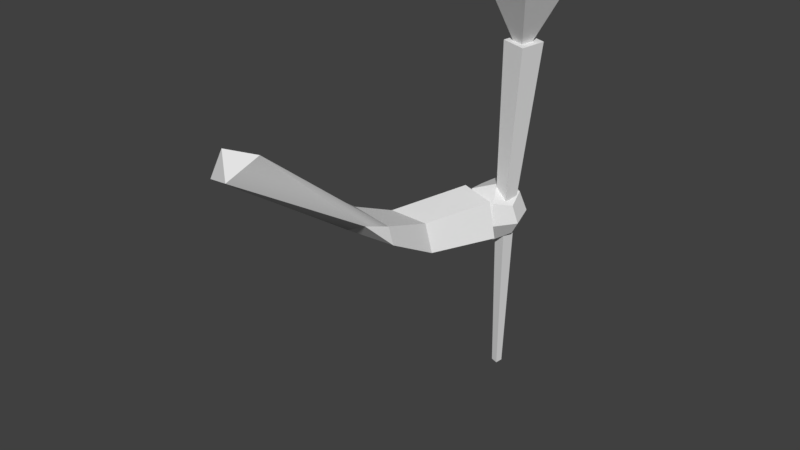 # Source: WizardArm.blend  (saved by Blender 2.79.0; exported with 4.5.12 LTS)
import bpy
from mathutils import Matrix  # noqa: F401  (used for matrix-valued properties, if any)

bpy.ops.wm.read_factory_settings(use_empty=True)
scene = bpy.context.scene
scene.name = 'Scene'

# ---- collections
col_collection_1 = bpy.data.collections.new('Collection 1'); scene.collection.children.link(col_collection_1)

# ---- materials (node trees are filled in below, after node groups)
mat_color_001 = bpy.data.materials.new('color.001')
mat_color_001.alpha_threshold = 0.0
mat_color_001.use_transparent_shadow = False
mat_color_001.roughness = 0.5

# ---- material node trees

# ---- world
world_world = bpy.data.worlds.new('World'); scene.world = world_world
world_world.color = (0.05088, 0.05088, 0.05088)
world_world.use_sun_shadow = False
world_world.sun_shadow_jitter_overblur = 0.0
world_world.cycles.sampling_method = 'MANUAL'

# ---- meshes
me_brazo_cube_000 = bpy.data.meshes.new('brazo_Cube.000')
me_brazo_cube_000.from_pydata([(-0.6592, 0.2416, -0.01287), (-0.5516, 0.2068, 0.04961), (-0.627, 0.2435, 0.08254), (-0.6756, 0.4863, -0.0379), (-0.5893, 0.796, -0.02698), (-0.6072, 0.7761, -0.1736), (-0.66, 0.4615, -0.1241), (-0.5236, 0.5194, -0.1678), (-0.5243, 0.314, -0.05366), (-0.5409, 0.3095, 0.01258), (-0.5665, 0.5361, -0.07345), (-0.4256, 0.7545, -0.1724), (-0.4408, 0.739, -0.02785), (-0.4446, 0.7633, -0.1361), (-0.4672, 0.8006, -0.2114), (-0.4212, 0.8563, -0.1892), (-0.3857, 0.8388, -0.1335), (-0.4083, 0.8351, -0.06914), (-0.4498, 0.772, -0.04982), (-0.5166, 0.7635, -0.06654), (-0.5344, 0.7287, -0.1262), (-0.5293, 0.7846, -0.1852), (-0.5951, 0.7998, -0.1136), (-0.5804, 0.8281, -0.1937), (-0.5632, 0.7997, -0.03349), (-0.5753, 0.8755, -0.04483), (-0.6105, 0.8928, -0.09986), (-0.588, 0.8965, -0.1635), (-0.5543, 0.9579, -0.09433), (-0.5491, 0.9493, -0.18), (-0.5319, 0.9209, -0.01976), (-0.4715, 0.9381, -0.04483), (-0.4704, 0.9773, -0.09986), (-0.4842, 0.9591, -0.1635), (-0.4057, 0.9228, -0.1164), (-0.4376, 0.9229, -0.1965), (-0.4205, 0.8945, -0.03635), (-0.5105, 0.8854, -0.2232), (-0.4877, 0.8475, -0.009646), (-0.471, 0.8852, -0.07557), (-0.4416, 0.9056, 0.5429), (-0.3512, 0.8836, 0.5364), (-0.4231, 0.8737, -0.07981), (-0.483, 0.8374, -0.07929), (-0.464, 0.8152, 0.5376), (-0.4351, 0.8259, -0.08353), (-0.3736, 0.7932, 0.5311), (-0.3323, 0.7325, 0.7139), (-0.2896, 0.9051, 0.7236), (-0.3886, 0.8285, 0.8877), (-0.4623, 0.9471, 0.7358), (-0.4132, 0.8479, 0.4715), (-0.505, 0.7745, 0.7261), (-0.4827, 0.9231, -0.8006), (-0.4892, 0.8983, -0.8043), (-0.5142, 0.9041, -0.8006), (-0.5077, 0.9289, -0.7969), (-0.4837, 0.924, -0.7964), (-0.4903, 0.8993, -0.803), (-0.5231, -0.3816, 0.4195), (-0.5125, -0.2615, 0.4654), (-0.5992, -0.3207, 0.4811), (-0.6306, -0.3422, 0.3879)], [(56, 57), (57, 58)], [(9, 2, 61, 60), (3, 4, 5, 6), (2, 3, 6, 0), (0, 6, 7, 8), (9, 10, 3, 2), (8, 7, 10, 9), (8, 1, 0), (1, 9, 60, 59), (9, 1, 8), (11, 5, 4, 12), (6, 5, 11, 7), (10, 12, 4, 3), (7, 11, 12, 10), (13, 14, 15, 16), (13, 16, 17, 18), (13, 18, 19, 20), (13, 20, 21, 14), (22, 23, 21, 20), (22, 20, 19, 24), (22, 24, 25, 26), (22, 26, 27, 23), (28, 29, 27, 26), (28, 26, 25, 30), (28, 30, 31, 32), (28, 32, 33, 29), (34, 35, 33, 32), (34, 32, 31, 36), (34, 36, 17, 16), (34, 16, 15, 35), (37, 14, 21, 23), (37, 23, 27, 29), (37, 29, 33, 35), (37, 35, 15, 14), (38, 30, 25, 24), (38, 24, 19, 18), (38, 18, 17, 36), (38, 36, 31, 30), (39, 40, 41, 42), (43, 44, 40, 39), (45, 46, 44, 43), (42, 41, 46, 45), (40, 44, 46, 41), (47, 48, 49), (48, 50, 49), (51, 50, 48), (51, 48, 47), (51, 47, 52), (51, 52, 50), (52, 47, 49), (50, 52, 49), (53, 42, 45, 54), (54, 45, 43, 55), (55, 43, 39, 56), (56, 39, 42, 53), (62, 59, 61), (61, 59, 60), (0, 1, 59, 62), (2, 0, 62, 61)])
me_brazo_cube_000.polygons.foreach_set('use_smooth', [True] * 58)
_k = set([(0, 1), (0, 2), (0, 6), (0, 8), (1, 8), (1, 9), (1, 59), (2, 3), (2, 9), (2, 61), (3, 4), (3, 6), (3, 10), (4, 5), (4, 12), (5, 6), (5, 11), (6, 7), (7, 8), (7, 10), (7, 11), (8, 9), (9, 10), (10, 12), (11, 12), (13, 14), (13, 16), (13, 18), (13, 20), (14, 15), (14, 21), (14, 37), (15, 16), (15, 35), (16, 17), (16, 34), (17, 18), (17, 36), (18, 19), (18, 38), (19, 20), (19, 24), (20, 21), (20, 22), (21, 23), (22, 23), (22, 24), (22, 26), (23, 27), (23, 37), (24, 25), (24, 38), (25, 26), (25, 30), (26, 27), (26, 28), (27, 29), (28, 29), (28, 30), (28, 32), (29, 33), (29, 37), (30, 31), (30, 38), (31, 32), (31, 36), (32, 33), (32, 34), (33, 35), (34, 35), (34, 36), (35, 37), (36, 38), (39, 40), (39, 56), (40, 41), (40, 44), (41, 42), (41, 46), (42, 53), (43, 44), (43, 55), (44, 46), (45, 46), (45, 54), (47, 48), (47, 49), (47, 51), (47, 52), (48, 49), (48, 50), (48, 51), (49, 50), (49, 52), (50, 51), (50, 52), (51, 52), (53, 54), (53, 56), (54, 55), (55, 56), (59, 60), (59, 61), (59, 62), (60, 61), (61, 62)])
me_brazo_cube_000.attributes.new('sharp_edge', 'BOOLEAN', 'EDGE').data.foreach_set('value', [ (min(e.vertices), max(e.vertices)) in _k for e in me_brazo_cube_000.edges])
_uv = me_brazo_cube_000.uv_layers.new(name='UVMap')
_uv.uv.foreach_set('vector', [0.1842, 0.6572, 0.1788, 0.6526, 0.1788, 0.6526, 0.1842, 0.6572, 0.1773, 0.6238, 0.1852, 0.6463, 0.1733, 0.6474, 0.1707, 0.6215, 0.1852, 0.604, 0.1773, 0.6238, 0.1707, 0.6215, 0.1773, 0.6044, 0.1581, 0.6828, 0.1537, 0.6671, 0.1626, 0.6628, 0.1678, 0.6782, 0.1842, 0.6572, 0.1775, 0.6693, 0.1707, 0.6647, 0.1788, 0.6526, 0.1905, 0.6844, 0.1846, 0.6663, 0.1928, 0.6657, 0.1958, 0.6854, 0.1678, 0.6782, 0.167, 0.6867, 0.1581, 0.6828, 0.1897, 0.6929, 0.1958, 0.6854, 0.1958, 0.6854, 0.1897, 0.6929, 0.1958, 0.6854, 0.1897, 0.6929, 0.1905, 0.6844, 0.1965, 0.5804, 0.1965, 0.5933, 0.1851, 0.5911, 0.1847, 0.5809, 0.1537, 0.6671, 0.1551, 0.6409, 0.1678, 0.6438, 0.1626, 0.6628, 0.1775, 0.6693, 0.1846, 0.6838, 0.1739, 0.6879, 0.1707, 0.6647, 0.1846, 0.6663, 0.1851, 0.6474, 0.1958, 0.652, 0.1928, 0.6657, 0.5744, 0.9012, 0.5764, 0.91, 0.5695, 0.9108, 0.5662, 0.9046, 0.5744, 0.9012, 0.5662, 0.9046, 0.5659, 0.8992, 0.5715, 0.8944, 0.5744, 0.9012, 0.5715, 0.8944, 0.577, 0.896, 0.5821, 0.8994, 0.5744, 0.9012, 0.5821, 0.8994, 0.5807, 0.9076, 0.5764, 0.91, 0.6717, 0.8916, 0.6754, 0.8838, 0.6802, 0.8881, 0.6794, 0.8952, 0.6717, 0.8916, 0.6794, 0.8952, 0.6759, 0.9001, 0.6696, 0.9001, 0.6717, 0.8916, 0.6696, 0.9001, 0.6659, 0.896, 0.6657, 0.889, 0.6657, 0.8987, 0.6599, 0.8987, 0.6605, 0.8918, 0.6657, 0.8899, 0.6522, 0.8965, 0.6554, 0.888, 0.6605, 0.8918, 0.6599, 0.8987, 0.6522, 0.8965, 0.6599, 0.8987, 0.6572, 0.9035, 0.6509, 0.9039, 0.6381, 0.9138, 0.6293, 0.9144, 0.6304, 0.9102, 0.6368, 0.9091, 0.6522, 0.8965, 0.6464, 0.8932, 0.6506, 0.8877, 0.6554, 0.888, 0.6341, 0.9014, 0.6421, 0.8992, 0.6421, 0.9057, 0.6368, 0.9091, 0.6341, 0.9014, 0.6368, 0.9091, 0.6304, 0.9102, 0.6263, 0.9052, 0.6341, 0.9014, 0.6263, 0.9052, 0.6265, 0.8999, 0.6316, 0.8953, 0.6341, 0.9014, 0.6316, 0.8953, 0.6382, 0.8955, 0.6421, 0.8992, 0.5752, 0.9164, 0.5764, 0.91, 0.5807, 0.9076, 0.5821, 0.9114, 0.6589, 0.8839, 0.6657, 0.8899, 0.6605, 0.8918, 0.6554, 0.888, 0.6589, 0.8839, 0.6554, 0.888, 0.6506, 0.8877, 0.6515, 0.8838, 0.5752, 0.9164, 0.5673, 0.9154, 0.5695, 0.9108, 0.5764, 0.91, 0.6721, 0.9089, 0.6751, 0.9011, 0.6801, 0.9043, 0.6801, 0.9117, 0.6721, 0.9089, 0.6801, 0.9117, 0.677, 0.9153, 0.6707, 0.9157, 0.6721, 0.9089, 0.6707, 0.9157, 0.6662, 0.9101, 0.6657, 0.9051, 0.6721, 0.9089, 0.6657, 0.9051, 0.6697, 0.9001, 0.6751, 0.9011, 0.4241, 0.6115, 0.4277, 0.6923, 0.3953, 0.6923, 0.407, 0.6115, 0.3935, 0.6115, 0.3953, 0.6924, 0.3629, 0.6922, 0.3764, 0.6115, 0.3512, 0.6116, 0.3629, 0.6926, 0.3305, 0.6926, 0.334, 0.6117, 0.3278, 0.6117, 0.3305, 0.6926, 0.2981, 0.6926, 0.3106, 0.6116, 0.46, 0.5307, 0.46, 0.5384, 0.4277, 0.5384, 0.4277, 0.5307, 0.8395, 0.6345, 0.8789, 0.6541, 0.8484, 0.6948, 0.9183, 0.5805, 0.8789, 0.6001, 0.8893, 0.5398, 0.9183, 0.6948, 0.8789, 0.6001, 0.9183, 0.5805, 0.8789, 0.5398, 0.8789, 0.6541, 0.8395, 0.6345, 0.8395, 0.5398, 0.8395, 0.6533, 0.8002, 0.6334, 0.9191, 0.5398, 0.9563, 0.6, 0.9183, 0.6253, 0.8002, 0.6334, 0.8395, 0.6533, 0.81, 0.6959, 0.9183, 0.6253, 0.9563, 0.6, 0.9563, 0.6811, 0.3285, 0.5309, 0.3278, 0.6117, 0.3106, 0.6116, 0.3196, 0.5307, 0.343, 0.5307, 0.3512, 0.6116, 0.334, 0.6117, 0.334, 0.5308, 0.3953, 0.5307, 0.3935, 0.6115, 0.3764, 0.6115, 0.3863, 0.5308, 0.4241, 0.5308, 0.4241, 0.6115, 0.407, 0.6115, 0.4151, 0.5307, 0.1773, 0.6044, 0.1827, 0.599, 0.1852, 0.604, 0.1788, 0.6526, 0.1846, 0.6474, 0.1842, 0.6572, 0.1581, 0.6828, 0.167, 0.6867, 0.167, 0.6867, 0.1581, 0.6828, 0.1852, 0.604, 0.1773, 0.6044, 0.1773, 0.6044, 0.1852, 0.604])
me_brazo_cube_000.materials.append(mat_color_001)
me_brazo_cube_000.use_remesh_preserve_volume = False
me_brazo_cube_000.use_remesh_preserve_attributes = False
me_brazo_cube_000.use_mirror_vertex_groups = False
me_brazo_cube_000.update()
me_brazo_cube_000.normals_split_custom_set([tuple(v) for v in zip(*[iter([0.4063, 0.5631, 0.7196, -0.0366, 0.5984, 0.8003, -0.0366, 0.5984, 0.8003, 0.765, 0.4138, 0.4935, -0.976, 0.2155, -0.03158, -0.976, 0.2155, -0.03158, -0.976, 0.2155, -0.03158, -0.976, 0.2155, -0.03158, -0.9935, -0.05638, 0.09912, -0.9935, -0.05638, 0.09912, -0.9935, -0.05638, 0.09912, -0.9935, -0.05638, 0.09912, -0.05058, -0.4676, -0.8825, -0.05058, -0.4676, -0.8825, -0.05058, -0.4676, -0.8825, -0.05058, -0.4676, -0.8825, 0.2247, 0.4218, 0.8784, 0.2247, 0.4218, 0.8784, 0.2247, 0.4218, 0.8784, 0.2247, 0.4218, 0.8784, 0.9228, 0.2044, 0.3265, 0.9228, 0.2044, 0.3265, 0.9228, 0.2044, 0.3265, 0.9228, 0.2044, 0.3265, 0.1707, -0.706, -0.6873, 0.1707, -0.706, -0.6873, 0.1707, -0.706, -0.6873, 0.9782, -0.08618, -0.189, 0.4063, 0.5631, 0.7196, 0.765, 0.4138, 0.4935, 0.9782, -0.08618, -0.189, 0.97, -0.01325, 0.2426, 0.97, -0.01325, 0.2426, 0.97, -0.01325, 0.2426, 0.2316, 0.9727, -0.0163, 0.2316, 0.9727, -0.0163, 0.2316, 0.9727, -0.0163, 0.2316, 0.9727, -0.0163, -0.1253, -0.06304, -0.9901, -0.1253, -0.06304, -0.9901, -0.1253, -0.06304, -0.9901, -0.1253, -0.06304, -0.9901, 0.1337, -0.1631, 0.9775, 0.1337, -0.1631, 0.9775, 0.1337, -0.1631, 0.9775, 0.1337, -0.1631, 0.9775, 0.8622, -0.46, 0.212, 0.8622, -0.46, 0.212, 0.8622, -0.46, 0.212, 0.8622, -0.46, 0.212, 0.7146, -0.4739, -0.5146, 0.7146, -0.4739, -0.5146, 0.7146, -0.4739, -0.5146, 0.7146, -0.4739, -0.5146, 0.8077, -0.5654, 0.1674, 0.8077, -0.5654, 0.1674, 0.8077, -0.5654, 0.1674, 0.8077, -0.5654, 0.1674, 0.246, -0.9346, 0.2571, 0.246, -0.9346, 0.2571, 0.246, -0.9346, 0.2571, 0.246, -0.9346, 0.2571, 0.1318, -0.8066, -0.5763, 0.1318, -0.8066, -0.5763, 0.1318, -0.8066, -0.5763, 0.1318, -0.8066, -0.5763, -0.6435, -0.6109, -0.4612, -0.6435, -0.6109, -0.4612, -0.6435, -0.6109, -0.4612, -0.6435, -0.6109, -0.4612, -0.5666, -0.7299, 0.3824, -0.5666, -0.7299, 0.3824, -0.5666, -0.7299, 0.3824, -0.5666, -0.7299, 0.3824, -0.8929, -0.1512, 0.4241, -0.8929, -0.1512, 0.4241, -0.8929, -0.1512, 0.4241, -0.8929, -0.1512, 0.4241, -0.9622, -0.06523, -0.2643, -0.9622, -0.06523, -0.2643, -0.9622, -0.06523, -0.2643, -0.9622, -0.06523, -0.2643, -0.7748, 0.6104, -0.1644, -0.7748, 0.6104, -0.1644, -0.7748, 0.6104, -0.1644, -0.7748, 0.6104, -0.1644, -0.7019, 0.4895, 0.5174, -0.7019, 0.4895, 0.5174, -0.7019, 0.4895, 0.5174, -0.7019, 0.4895, 0.5174, -0.1057, 0.8492, 0.5174, -0.1057, 0.8492, 0.5174, -0.1057, 0.8492, 0.5174, -0.1057, 0.8492, 0.5174, -0.1786, 0.9701, -0.1644, -0.1786, 0.9701, -0.1644, -0.1786, 0.9701, -0.1644, -0.1786, 0.9701, -0.1644, 0.5327, 0.802, -0.2703, 0.5327, 0.802, -0.2703, 0.5327, 0.802, -0.2703, 0.5327, 0.802, -0.2703, 0.6057, 0.6811, 0.4115, 0.6057, 0.6811, 0.4115, 0.6057, 0.6811, 0.4115, 0.6057, 0.6811, 0.4115, 0.9545, 0.1197, 0.2731, 0.9545, 0.1197, 0.2731, 0.9545, 0.1197, 0.2731, 0.9545, 0.1197, 0.2731, 0.8817, 0.2398, -0.4062, 0.8817, 0.2398, -0.4062, 0.8817, 0.2398, -0.4062, 0.8817, 0.2398, -0.4062, -0.2197, -0.3081, -0.9256, -0.2197, -0.3081, -0.9256, -0.2197, -0.3081, -0.9256, -0.2197, -0.3081, -0.9256, -0.572, 0.2367, -0.7854, -0.572, 0.2367, -0.7854, -0.572, 0.2367, -0.7854, -0.572, 0.2367, -0.7854, 0.03084, 0.6229, -0.7817, 0.03084, 0.6229, -0.7817, 0.03084, 0.6229, -0.7817, 0.03084, 0.6229, -0.7817, 0.3632, 0.02531, -0.9314, 0.3632, 0.02531, -0.9314, 0.3632, 0.02531, -0.9314, 0.3632, 0.02531, -0.9314, -0.3749, -0.008167, 0.927, -0.3749, -0.008167, 0.927, -0.3749, -0.008167, 0.927, -0.3749, -0.008167, 0.927, -0.01638, -0.5567, 0.8306, -0.01638, -0.5567, 0.8306, -0.01638, -0.5567, 0.8306, -0.01638, -0.5567, 0.8306, 0.562, -0.2221, 0.7968, 0.562, -0.2221, 0.7968, 0.562, -0.2221, 0.7968, 0.562, -0.2221, 0.7968, 0.2132, 0.3206, 0.9229, 0.2132, 0.3206, 0.9229, 0.2132, 0.3206, 0.9229, 0.2132, 0.3206, 0.9229, 0.2337, 0.9723, 0.006828, 0.2322, 0.9717, -0.04283, 0.2322, 0.9717, -0.04283, 0.2342, 0.9722, 0.001529, -0.9695, 0.2395, 0.05133, -0.9703, 0.239, 0.03833, -0.9703, 0.239, 0.03833, -0.9688, 0.2414, 0.0562, -0.2382, -0.9698, -0.05321, -0.2375, -0.971, -0.02776, -0.2375, -0.971, -0.02776, -0.2362, -0.9706, -0.04734, 0.9668, -0.2362, -0.0972, 0.9662, -0.2334, -0.109, 0.9662, -0.2334, -0.109, 0.9666, -0.2348, -0.1025, 0.05436, -0.07154, 0.996, 0.05436, -0.07154, 0.996, 0.05436, -0.07154, 0.996, 0.05436, -0.07154, 0.996, 0.8767, -0.2405, 0.4166, 0.8767, -0.2405, 0.4166, 0.8767, -0.2405, 0.4166, 0.236, 0.8182, 0.5243, 0.236, 0.8182, 0.5243, 0.236, 0.8182, 0.5243, 0.2042, 0.9284, -0.3105, 0.2042, 0.9284, -0.3105, 0.2042, 0.9284, -0.3105, 0.8969, -0.1999, -0.3944, 0.8969, -0.1999, -0.3944, 0.8969, -0.1999, -0.3944, -0.2448, -0.9045, -0.3492, -0.2448, -0.9045, -0.3492, -0.2448, -0.9045, -0.3492, -0.9323, 0.2457, -0.2653, -0.9323, 0.2457, -0.2653, -0.9323, 0.2457, -0.2653, -0.1852, -0.8843, 0.4286, -0.1852, -0.8843, 0.4286, -0.1852, -0.8843, 0.4286, -0.8258, 0.1743, 0.5363, -0.8258, 0.1743, 0.5363, -0.8258, 0.1743, 0.5363, 0.9669, -0.2362, -0.09624, 0.9668, -0.2362, -0.0972, 0.9666, -0.2348, -0.1025, 0.9669, -0.2362, -0.09624, -0.2387, -0.9679, -0.07918, -0.2382, -0.9698, -0.05321, -0.2362, -0.9706, -0.04734, -0.2387, -0.9679, -0.07918, -0.9687, 0.24, 0.06395, -0.9695, 0.2395, 0.05133, -0.9688, 0.2414, 0.0562, -0.9687, 0.24, 0.06395, 0.2358, 0.9707, 0.04684, 0.2337, 0.9723, 0.006828, 0.2342, 0.9722, 0.001529, 0.2358, 0.9707, 0.04684, -0.4095, -0.8491, 0.3338, -0.4095, -0.8491, 0.3338, -0.4095, -0.8491, 0.3338, 0.3974, -0.3579, 0.845, 0.3974, -0.3579, 0.845, 0.3974, -0.3579, 0.845, -0.7596, -0.3752, -0.5313, 0.1775, -0.5346, -0.8263, 0.1775, -0.5346, -0.8263, -0.7309, -0.3921, -0.5587, -0.9412, 0.1607, 0.2972, -0.7596, -0.3752, -0.5313, -0.7309, -0.3921, -0.5587, -0.9412, 0.1607, 0.2972])] * 3)])

# ---- objects
ob_brazo_cube_000 = bpy.data.objects.new('brazo_Cube.000', me_brazo_cube_000)

# ---- transforms, parenting, visibility, modifiers, constraints
ob_brazo_cube_000.location = (0.0, 0.0, 0.0)
ob_brazo_cube_000.lineart.crease_threshold = 0.0

# ---- collection membership
col_collection_1.objects.link(ob_brazo_cube_000)

# ---- scene / render settings (as saved in the file)
scene.frame_start = 1; scene.frame_end = 250; scene.frame_set(1)
scene.render.engine = 'BLENDER_EEVEE_NEXT'
scene.render.resolution_percentage = 50
scene.render.dither_intensity = 0.0
scene.cycles.use_denoising = False
scene.cycles.samples = 128
scene.cycles.sampling_pattern = 'TABULATED_SOBOL'
scene.cycles.use_adaptive_sampling = False
scene.cycles.use_light_tree = False
scene.cycles.blur_glossy = 0.0
scene.cycles.sample_clamp_indirect = 0.0
scene.view_settings.view_transform = 'Standard'
bpy.context.view_layer.update()

# ---- added for rendering (the .blend has no active camera and no usable light): camera, sun
cam_auto = bpy.data.cameras.new('AutoCamera')
cam_auto.lens = 50.0
cam_auto.sensor_width = 36.0
cam_auto.clip_end = 1000.0
ob_auto_camera = bpy.data.objects.new('AutoCamera', cam_auto)
scene.collection.objects.link(ob_auto_camera)
ob_auto_camera.location = (1.55678, -2.14938, 1.67323)
ob_auto_camera.rotation_euler = (1.09748, -7.21219e-08, 0.694738)
scene.camera = ob_auto_camera
light_auto_sun = bpy.data.lights.new('AutoSun', 'SUN')
light_auto_sun.energy = 3.0
light_auto_sun.angle = 0.0523599
ob_auto_sun = bpy.data.objects.new('AutoSun', light_auto_sun)
scene.collection.objects.link(ob_auto_sun)
ob_auto_sun.rotation_euler = (0.872665, 0.174533, 0.523599)
bpy.context.view_layer.update()

